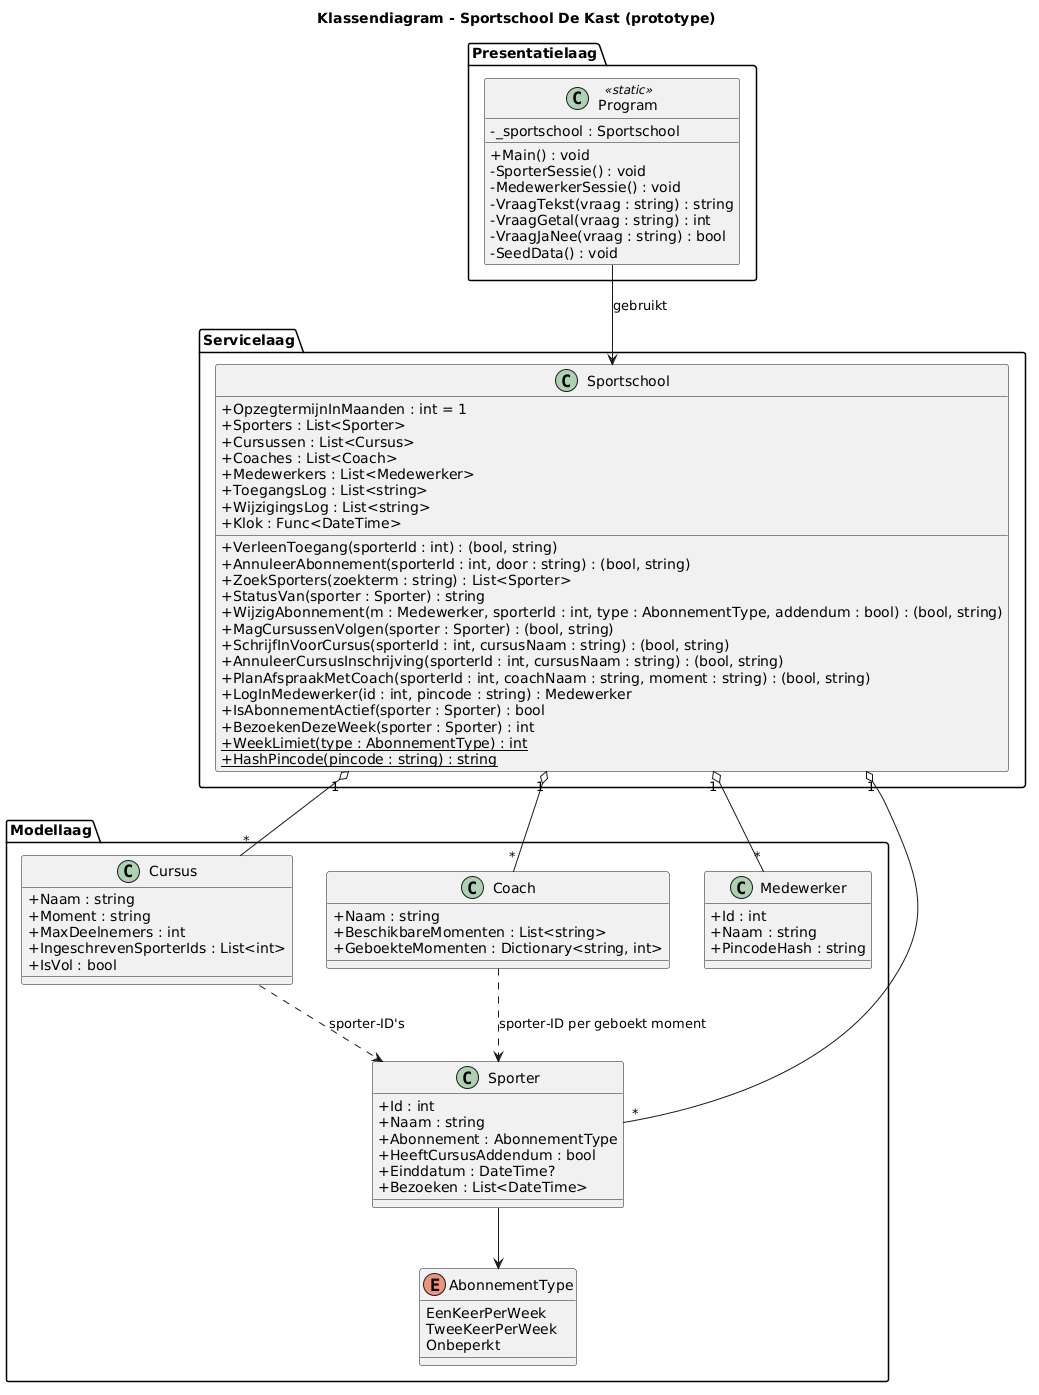

The diagram above was rendered by PlantUML. Its source (embedded in the PNG):
@startuml
title Klassendiagram - Sportschool De Kast (prototype)
skinparam classAttributeIconSize 0

package "Presentatielaag" {
  class Program <<static>> {
    - _sportschool : Sportschool
    + Main() : void
    - SporterSessie() : void
    - MedewerkerSessie() : void
    - VraagTekst(vraag : string) : string
    - VraagGetal(vraag : string) : int
    - VraagJaNee(vraag : string) : bool
    - SeedData() : void
  }
}

package "Servicelaag" {
  class Sportschool {
    + OpzegtermijnInMaanden : int = 1
    + Sporters : List<Sporter>
    + Cursussen : List<Cursus>
    + Coaches : List<Coach>
    + Medewerkers : List<Medewerker>
    + ToegangsLog : List<string>
    + WijzigingsLog : List<string>
    + Klok : Func<DateTime>
    + VerleenToegang(sporterId : int) : (bool, string)
    + AnnuleerAbonnement(sporterId : int, door : string) : (bool, string)
    + ZoekSporters(zoekterm : string) : List<Sporter>
    + StatusVan(sporter : Sporter) : string
    + WijzigAbonnement(m : Medewerker, sporterId : int, type : AbonnementType, addendum : bool) : (bool, string)
    + MagCursussenVolgen(sporter : Sporter) : (bool, string)
    + SchrijfInVoorCursus(sporterId : int, cursusNaam : string) : (bool, string)
    + AnnuleerCursusInschrijving(sporterId : int, cursusNaam : string) : (bool, string)
    + PlanAfspraakMetCoach(sporterId : int, coachNaam : string, moment : string) : (bool, string)
    + LogInMedewerker(id : int, pincode : string) : Medewerker
    + IsAbonnementActief(sporter : Sporter) : bool
    + BezoekenDezeWeek(sporter : Sporter) : int
    + {static} WeekLimiet(type : AbonnementType) : int
    + {static} HashPincode(pincode : string) : string
  }
}

package "Modellaag" {
  enum AbonnementType {
    EenKeerPerWeek
    TweeKeerPerWeek
    Onbeperkt
  }

  class Sporter {
    + Id : int
    + Naam : string
    + Abonnement : AbonnementType
    + HeeftCursusAddendum : bool
    + Einddatum : DateTime?
    + Bezoeken : List<DateTime>
  }

  class Cursus {
    + Naam : string
    + Moment : string
    + MaxDeelnemers : int
    + IngeschrevenSporterIds : List<int>
    + IsVol : bool
  }

  class Coach {
    + Naam : string
    + BeschikbareMomenten : List<string>
    + GeboekteMomenten : Dictionary<string, int>
  }

  class Medewerker {
    + Id : int
    + Naam : string
    + PincodeHash : string
  }
}

Program --> Sportschool : gebruikt
Sportschool "1" o-- "*" Sporter
Sportschool "1" o-- "*" Cursus
Sportschool "1" o-- "*" Coach
Sportschool "1" o-- "*" Medewerker
Sporter --> AbonnementType
Cursus ..> Sporter : sporter-ID's
Coach ..> Sporter : sporter-ID per geboekt moment
@enduml